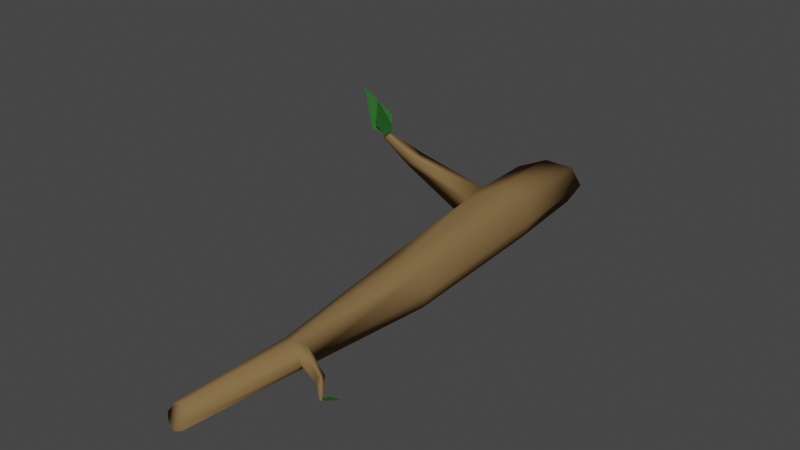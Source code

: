 # Source: Log.blend  (saved by Blender 2.93.20; exported with 4.5.12 LTS)
import bpy
from mathutils import Matrix  # noqa: F401  (used for matrix-valued properties, if any)

bpy.ops.wm.read_factory_settings(use_empty=True)
scene = bpy.context.scene
scene.name = 'Scene'

# ---- collections
col_collection = bpy.data.collections.new('Collection'); scene.collection.children.link(col_collection)

# ---- materials (node trees are filled in below, after node groups)
mat_leaves = bpy.data.materials.new('Leaves')
mat_leaves.use_transparent_shadow = False
mat_leaves.diffuse_color = (0.05771, 0.2462, 0.05227, 1.0)
mat_leaves.roughness = 0.0
mat_trunk = bpy.data.materials.new('Trunk')
mat_trunk.use_transparent_shadow = False
mat_trunk.diffuse_color = (0.214, 0.1332, 0.05715, 1.0)
mat_trunk.roughness = 0.0
mat_trunk.specular_intensity = 0.0

# ---- material node trees

# ---- world
world_world = bpy.data.worlds.new('World'); scene.world = world_world
world_world.use_nodes = True; world_world.node_tree.nodes.clear()
_N = world_world.node_tree.nodes; _L = world_world.node_tree.links
n0 = _N.new('ShaderNodeOutputWorld'); n0.name = 'World Output'; n0.location = (300, 300)
n1 = _N.new('ShaderNodeBackground'); n1.name = 'Background'; n1.location = (10, 300)
n1.inputs[0].default_value = (0.05088, 0.05088, 0.05088, 1.0)
_L.new(n1.outputs[0], n0.inputs[0])
n0.is_active_output = True
world_world.color = (0.05088, 0.05088, 0.05088)
world_world.use_sun_shadow = False
world_world.sun_shadow_jitter_overblur = 0.0

# ---- meshes
me_cylinder = bpy.data.meshes.new('Cylinder')
me_cylinder.from_pydata([(1.161, 4.09, -0.7323), (1.844, 4.226, -0.7726), (2.092, 4.382, -0.8625), (1.758, 4.465, -0.9495), (1.039, 4.427, -0.9825), (0.3558, 4.291, -0.9423), (0.1084, 4.135, -0.8523), (0.4418, 4.052, -0.7653), (0.9959, -4.995, -0.8814), (1.285, -5.08, -0.9048), (1.37, -5.095, -0.9493), (1.2, -5.03, -0.9888), (0.8759, -4.924, -1.0), (0.5865, -4.839, -0.977), (0.5018, -4.824, -0.9325), (0.6714, -4.889, -0.8929), (0.158, 8.128, -0.8313), (0.8095, 8.787, -0.8748), (0.8946, 9.319, -0.98), (0.3634, 9.415, -1.085), (-0.4729, 9.016, -1.129), (-1.124, 8.358, -1.085), (-1.209, 7.825, -0.98), (-0.6782, 7.73, -0.8748), (1.296, -0.01602, -0.8876), (1.531, 0.0616, -0.9677), (1.253, 0.1031, -1.046), (0.6257, 0.08426, -1.077), (0.01594, 0.01603, -1.043), (-0.2188, -0.06159, -0.9625), (0.05893, -0.1031, -0.884), (0.6865, -0.08425, -0.853), (0.3997, -8.215, -0.9372), (0.6534, -8.259, -0.9497), (0.7584, -8.366, -0.98), (0.6534, -8.473, -1.01), (0.3997, -8.517, -1.023), (0.146, -8.473, -1.01), (0.04092, -8.366, -0.98), (0.146, -8.259, -0.9497), (0.0526, 3.42, -0.8711), (0.3756, 3.334, -0.7858), (1.286, -4.711, -0.9035), (1.382, -4.724, -0.9506), (-1.714, 3.305, -0.677), (-1.389, 3.275, -0.6462), (-1.657, 2.969, -0.7008), (-1.34, 2.936, -0.6706), (-2.29, 2.63, -0.569), (-2.118, 2.644, -0.5592), (-2.262, 2.472, -0.5797), (-2.093, 2.484, -0.5701), (2.301, -5.447, -0.9249), (2.25, -5.438, -0.952), (2.391, -5.241, -0.9246), (2.341, -5.231, -0.9535), (2.842, -5.917, -0.9379), (2.835, -5.922, -0.9468), (2.892, -5.866, -0.9384), (2.887, -5.872, -0.9479), (-2.503, 2.387, -0.5316), (-2.182, 2.565, -0.5757), (-2.229, 2.173, -0.4106), (-1.888, 2.515, -0.5238), (-2.737, 2.487, -0.5548), (-2.103, 2.574, -0.5718), (-3.268, 2.758, -0.4064), (-2.146, 2.768, -0.4926), (3.033, -5.996, -0.931), (2.847, -5.878, -0.9403), (3.44, -5.794, -0.9179), (3.005, -5.711, -0.9366), (-2.503, 2.387, -0.5316), (-2.182, 2.565, -0.5757), (-2.229, 2.173, -0.4106), (-1.888, 2.515, -0.5238), (-2.737, 2.487, -0.5548), (-2.103, 2.574, -0.5718), (-3.268, 2.758, -0.4064), (-2.146, 2.768, -0.4926), (3.033, -5.996, -0.931), (2.847, -5.878, -0.9403), (3.44, -5.794, -0.9179), (3.005, -5.711, -0.9366)], [], [(6, 7, 23, 22), (30, 15, 8, 31), (29, 14, 15, 30), (28, 13, 14, 29), (27, 12, 13, 28), (26, 11, 12, 27), (25, 43, 10, 11, 26), (24, 42, 43, 25), (31, 8, 9, 42, 24), (9, 8, 32, 33), (16, 17, 18, 19, 20, 21, 22, 23), (5, 6, 22, 21), (4, 5, 21, 20), (3, 4, 20, 19), (2, 3, 19, 18), (1, 2, 18, 17), (0, 1, 17, 16), (7, 0, 16, 23), (0, 31, 24, 1), (1, 24, 25, 2), (2, 25, 26, 3), (3, 26, 27, 4), (4, 27, 28, 5), (5, 28, 29, 40, 6), (7, 45, 47, 41), (7, 41, 30, 31, 0), (39, 38, 37, 36, 35, 34, 33, 32), (11, 10, 34, 35), (13, 12, 36, 37), (15, 14, 38, 39), (10, 9, 33, 34), (12, 11, 35, 36), (14, 13, 37, 38), (8, 15, 39, 32), (10, 43, 55, 53), (41, 40, 29, 30), (41, 47, 46, 40), (6, 44, 45, 7), (47, 45, 49, 51), (48, 50, 51, 49), (44, 46, 50, 48), (46, 47, 51, 50), (45, 44, 48, 49), (40, 46, 44, 6), (53, 55, 59, 57), (9, 10, 53, 52), (42, 9, 52, 54), (43, 42, 54, 55), (59, 58, 56, 57), (52, 53, 57, 56), (54, 52, 56, 58), (55, 54, 58, 59), (60, 61, 63, 62), (64, 65, 67, 66), (68, 69, 71, 70), (72, 74, 75, 73), (76, 78, 79, 77), (80, 82, 83, 81)])
me_cylinder.polygons.foreach_set('use_smooth', [1, 1, 1, 1, 1, 1, 1, 1, 1, 1, 1, 1, 1, 1, 1, 1, 1, 1, 1, 1, 1, 1, 1, 1, 1, 1, 1, 1, 1, 1, 1, 1, 1, 1, 1, 1, 1, 1, 1, 1, 1, 1, 1, 1, 1, 1, 1, 1, 1, 1, 1, 1, 0, 0, 0, 0, 0, 0])
me_cylinder.polygons.foreach_set('material_index', [1, 1, 1, 1, 1, 1, 1, 1, 1, 1, 1, 1, 1, 1, 1, 1, 1, 1, 1, 1, 1, 1, 1, 1, 1, 1, 1, 1, 1, 1, 1, 1, 1, 1, 1, 1, 1, 1, 1, 1, 1, 1, 1, 1, 1, 1, 1, 1, 1, 1, 1, 1, 0, 0, 0, 0, 0, 0])
_uv = me_cylinder.uv_layers.new(name='UVMap')
_uv.uv.foreach_set('vector', [0.25, 0.5, 0.125, 0.5, 0.125, 0.5, 0.25, 0.5, 0.125, 0.5781, 0.125, 0.6563, 0.0, 0.6563, 0.0, 0.5781, 0.25, 0.5781, 0.25, 0.6563, 0.125, 0.6563, 0.125, 0.5781, 0.375, 0.5781, 0.375, 0.6563, 0.25, 0.6563, 0.25, 0.5781, 0.5, 0.5781, 0.5, 0.6563, 0.375, 0.6563, 0.375, 0.5781, 0.625, 0.5781, 0.625, 0.6563, 0.5, 0.6563, 0.5, 0.5781, 0.75, 0.5781, 0.75, 0.6506, 0.75, 0.6563, 0.625, 0.6563, 0.625, 0.5781, 0.875, 0.5781, 0.875, 0.6506, 0.75, 0.6506, 0.75, 0.5781, 1.0, 0.5781, 1.0, 0.6563, 0.875, 0.6563, 0.875, 0.6506, 0.875, 0.5781, 0.875, 0.6563, 1.0, 0.6563, 1.0, 0.6563, 0.875, 0.6563, 0.75, 0.49, 0.9197, 0.4197, 0.99, 0.25, 0.9197, 0.08029, 0.75, 0.01, 0.5803, 0.08029, 0.51, 0.25, 0.5803, 0.4197, 0.375, 0.5, 0.25, 0.5, 0.25, 0.5, 0.375, 0.5, 0.5, 0.5, 0.375, 0.5, 0.375, 0.5, 0.5, 0.5, 0.625, 0.5, 0.5, 0.5, 0.5, 0.5, 0.625, 0.5, 0.75, 0.5, 0.625, 0.5, 0.625, 0.5, 0.75, 0.5, 0.875, 0.5, 0.75, 0.5, 0.75, 0.5, 0.875, 0.5, 1.0, 0.5, 0.875, 0.5, 0.875, 0.5, 1.0, 0.5, 0.125, 0.5, 0.0, 0.5, 0.0, 0.5, 0.125, 0.5, 1.0, 0.5, 1.0, 0.5781, 0.875, 0.5781, 0.875, 0.5, 0.875, 0.5, 0.875, 0.5781, 0.75, 0.5781, 0.75, 0.5, 0.75, 0.5, 0.75, 0.5781, 0.625, 0.5781, 0.625, 0.5, 0.625, 0.5, 0.625, 0.5781, 0.5, 0.5781, 0.5, 0.5, 0.5, 0.5, 0.5, 0.5781, 0.375, 0.5781, 0.375, 0.5, 0.375, 0.5, 0.375, 0.5781, 0.25, 0.5781, 0.25, 0.5133, 0.25, 0.5, 0.125, 0.5, 0.125, 0.5, 0.125, 0.5135, 0.125, 0.5135, 0.125, 0.5, 0.125, 0.5135, 0.125, 0.5781, 0.0, 0.5781, 0.0, 0.5, 0.125, 0.6563, 0.25, 0.6563, 0.375, 0.6563, 0.5, 0.6563, 0.625, 0.6563, 0.75, 0.6563, 0.875, 0.6563, 1.0, 0.6563, 0.625, 0.6563, 0.75, 0.6563, 0.75, 0.6563, 0.625, 0.6563, 0.375, 0.6563, 0.5, 0.6563, 0.5, 0.6563, 0.375, 0.6563, 0.125, 0.6563, 0.25, 0.6563, 0.25, 0.6563, 0.125, 0.6563, 0.75, 0.6563, 0.875, 0.6563, 0.875, 0.6563, 0.75, 0.6563, 0.5, 0.6563, 0.625, 0.6563, 0.625, 0.6563, 0.5, 0.6563, 0.25, 0.6563, 0.375, 0.6563, 0.375, 0.6563, 0.25, 0.6563, 0.0, 0.6563, 0.125, 0.6563, 0.125, 0.6563, 0.0, 0.6563, 0.75, 0.6563, 0.75, 0.6506, 0.75, 0.6506, 0.75, 0.6563, 0.125, 0.5135, 0.25, 0.5133, 0.25, 0.5781, 0.125, 0.5781, 0.125, 0.5135, 0.125, 0.5135, 0.25, 0.5133, 0.25, 0.5133, 0.25, 0.5, 0.25, 0.5, 0.125, 0.5, 0.125, 0.5, 0.125, 0.5135, 0.125, 0.5, 0.125, 0.5, 0.125, 0.5135, 0.25, 0.5, 0.25, 0.5133, 0.125, 0.5135, 0.125, 0.5, 0.25, 0.5, 0.25, 0.5133, 0.25, 0.5133, 0.25, 0.5, 0.25, 0.5133, 0.125, 0.5135, 0.125, 0.5135, 0.25, 0.5133, 0.125, 0.5, 0.25, 0.5, 0.25, 0.5, 0.125, 0.5, 0.25, 0.5133, 0.25, 0.5133, 0.25, 0.5, 0.25, 0.5, 0.75, 0.6563, 0.75, 0.6506, 0.75, 0.6506, 0.75, 0.6563, 0.875, 0.6563, 0.75, 0.6563, 0.75, 0.6563, 0.875, 0.6563, 0.875, 0.6506, 0.875, 0.6563, 0.875, 0.6563, 0.875, 0.6506, 0.75, 0.6506, 0.875, 0.6506, 0.875, 0.6506, 0.75, 0.6506, 0.75, 0.6506, 0.875, 0.6506, 0.875, 0.6563, 0.75, 0.6563, 0.875, 0.6563, 0.75, 0.6563, 0.75, 0.6563, 0.875, 0.6563, 0.875, 0.6506, 0.875, 0.6563, 0.875, 0.6563, 0.875, 0.6506, 0.75, 0.6506, 0.875, 0.6506, 0.875, 0.6506, 0.75, 0.6506, 0.0, 0.0, 1.0, 0.0, 1.0, 1.0, 0.0, 1.0, 0.0, 0.0, 1.0, 0.0, 1.0, 1.0, 0.0, 1.0, 0.0, 0.0, 1.0, 0.0, 1.0, 1.0, 0.0, 1.0, 0.0, 0.0, 0.0, 1.0, 1.0, 1.0, 1.0, 0.0, 0.0, 0.0, 0.0, 1.0, 1.0, 1.0, 1.0, 0.0, 0.0, 0.0, 0.0, 1.0, 1.0, 1.0, 1.0, 0.0])
me_cylinder.materials.append(mat_leaves)
me_cylinder.materials.append(mat_trunk)
me_cylinder.use_remesh_fix_poles = True
me_cylinder.use_remesh_preserve_attributes = False
me_cylinder.update()

# ---- objects
ob_cylinder = bpy.data.objects.new('Cylinder', me_cylinder)

# ---- transforms, parenting, visibility, modifiers, constraints
ob_cylinder.location = (0.0, 0.0, 0.0)
ob_cylinder.scale = (0.1257, 0.1257, 0.9883)

# ---- collection membership
col_collection.objects.link(ob_cylinder)

# ---- scene / render settings (as saved in the file)
scene.frame_start = 1; scene.frame_end = 250; scene.frame_set(1)
scene.render.engine = 'BLENDER_EEVEE_NEXT'
scene.cycles.use_denoising = False
scene.cycles.samples = 128
scene.cycles.sampling_pattern = 'TABULATED_SOBOL'
scene.cycles.use_adaptive_sampling = False
scene.cycles.use_light_tree = False
scene.view_settings.view_transform = 'Filmic'
bpy.context.view_layer.update()

# ---- added for rendering (the .blend has no active camera and no usable light): camera, sun
cam_auto = bpy.data.cameras.new('AutoCamera')
cam_auto.lens = 50.0
cam_auto.sensor_width = 36.0
cam_auto.clip_end = 1000.0
ob_auto_camera = bpy.data.objects.new('AutoCamera', cam_auto)
scene.collection.objects.link(ob_auto_camera)
ob_auto_camera.location = (2.333, -2.73026, 1.09916)
ob_auto_camera.rotation_euler = (1.09748, -7.21219e-08, 0.694738)
scene.camera = ob_auto_camera
light_auto_sun = bpy.data.lights.new('AutoSun', 'SUN')
light_auto_sun.energy = 3.0
light_auto_sun.angle = 0.0523599
ob_auto_sun = bpy.data.objects.new('AutoSun', light_auto_sun)
scene.collection.objects.link(ob_auto_sun)
ob_auto_sun.rotation_euler = (0.872665, 0.174533, 0.523599)
bpy.context.view_layer.update()
